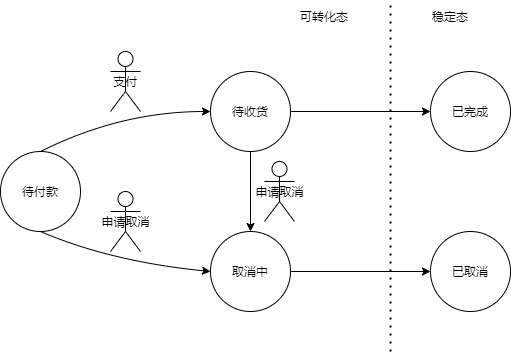

The diagram above was exported from draw.io. Its source (the exported page's mxGraphModel, read from the mxfile embedded in the PNG):
<mxGraphModel dx="1057" dy="504" grid="1" gridSize="10" guides="1" tooltips="1" connect="1" arrows="1" fold="1" page="1" pageScale="1" pageWidth="827" pageHeight="1169" math="0" shadow="0">
  <root>
    <mxCell id="0" />
    <mxCell id="1" parent="0" />
    <mxCell id="2" value="待付款" style="ellipse;whiteSpace=wrap;html=1;aspect=fixed;" parent="1" vertex="1">
      <mxGeometry x="90" y="200" width="80" height="80" as="geometry" />
    </mxCell>
    <mxCell id="3" value="待收货" style="ellipse;whiteSpace=wrap;html=1;aspect=fixed;" parent="1" vertex="1">
      <mxGeometry x="300" y="120" width="80" height="80" as="geometry" />
    </mxCell>
    <mxCell id="9" value="已完成" style="ellipse;whiteSpace=wrap;html=1;aspect=fixed;" parent="1" vertex="1">
      <mxGeometry x="520" y="120" width="80" height="80" as="geometry" />
    </mxCell>
    <mxCell id="10" value="已取消" style="ellipse;whiteSpace=wrap;html=1;aspect=fixed;" parent="1" vertex="1">
      <mxGeometry x="520" y="280" width="80" height="80" as="geometry" />
    </mxCell>
    <mxCell id="12" value="取消中" style="ellipse;whiteSpace=wrap;html=1;aspect=fixed;" parent="1" vertex="1">
      <mxGeometry x="300" y="280" width="80" height="80" as="geometry" />
    </mxCell>
    <mxCell id="16" value="" style="curved=1;endArrow=classic;html=1;exitX=0.5;exitY=0;exitDx=0;exitDy=0;entryX=0;entryY=0.5;entryDx=0;entryDy=0;" parent="1" source="2" target="3" edge="1">
      <mxGeometry width="50" height="50" relative="1" as="geometry">
        <mxPoint x="130" y="150" as="sourcePoint" />
        <mxPoint x="510" y="190" as="targetPoint" />
        <Array as="points">
          <mxPoint x="210" y="160" />
        </Array>
      </mxGeometry>
    </mxCell>
    <mxCell id="17" value="" style="curved=1;endArrow=classic;html=1;exitX=0.5;exitY=1;exitDx=0;exitDy=0;entryX=0;entryY=0.5;entryDx=0;entryDy=0;" parent="1" source="2" edge="1">
      <mxGeometry width="50" height="50" relative="1" as="geometry">
        <mxPoint x="90" y="360" as="sourcePoint" />
        <mxPoint x="300" y="320" as="targetPoint" />
        <Array as="points">
          <mxPoint x="200" y="310" />
        </Array>
      </mxGeometry>
    </mxCell>
    <mxCell id="18" value="" style="curved=1;endArrow=classic;html=1;exitX=1;exitY=0.5;exitDx=0;exitDy=0;entryX=0;entryY=0.5;entryDx=0;entryDy=0;" parent="1" source="3" target="9" edge="1">
      <mxGeometry width="50" height="50" relative="1" as="geometry">
        <mxPoint x="414" y="100" as="sourcePoint" />
        <mxPoint x="584" y="50" as="targetPoint" />
        <Array as="points" />
      </mxGeometry>
    </mxCell>
    <mxCell id="23" value="" style="curved=1;endArrow=classic;html=1;exitX=0.5;exitY=1;exitDx=0;exitDy=0;entryX=0.5;entryY=0;entryDx=0;entryDy=0;" parent="1" source="3" edge="1">
      <mxGeometry width="50" height="50" relative="1" as="geometry">
        <mxPoint x="350" y="170" as="sourcePoint" />
        <mxPoint x="340" y="280" as="targetPoint" />
        <Array as="points" />
      </mxGeometry>
    </mxCell>
    <mxCell id="24" value="" style="curved=1;endArrow=classic;html=1;exitX=1;exitY=0.5;exitDx=0;exitDy=0;entryX=0;entryY=0.5;entryDx=0;entryDy=0;" parent="1" source="12" target="10" edge="1">
      <mxGeometry width="50" height="50" relative="1" as="geometry">
        <mxPoint x="400" y="500" as="sourcePoint" />
        <mxPoint x="570" y="540" as="targetPoint" />
        <Array as="points" />
      </mxGeometry>
    </mxCell>
    <mxCell id="25" value="" style="endArrow=none;dashed=1;html=1;dashPattern=1 3;strokeWidth=2;" parent="1" edge="1">
      <mxGeometry width="50" height="50" relative="1" as="geometry">
        <mxPoint x="480" y="400" as="sourcePoint" />
        <mxPoint x="480" y="50" as="targetPoint" />
      </mxGeometry>
    </mxCell>
    <mxCell id="26" value="稳定态" style="text;html=1;strokeColor=none;fillColor=none;align=center;verticalAlign=middle;whiteSpace=wrap;rounded=0;" parent="1" vertex="1">
      <mxGeometry x="510" y="50" width="60" height="30" as="geometry" />
    </mxCell>
    <mxCell id="27" value="可转化态" style="text;html=1;strokeColor=none;fillColor=none;align=center;verticalAlign=middle;whiteSpace=wrap;rounded=0;" parent="1" vertex="1">
      <mxGeometry x="384" y="50" width="60" height="30" as="geometry" />
    </mxCell>
    <mxCell id="31" value="支付" style="shape=umlActor;verticalLabelPosition=middle;verticalAlign=middle;html=1;outlineConnect=0;labelPosition=center;align=center;" vertex="1" parent="1">
      <mxGeometry x="200" y="100" width="30" height="60" as="geometry" />
    </mxCell>
    <mxCell id="33" value="申请取消" style="shape=umlActor;verticalLabelPosition=middle;verticalAlign=middle;outlineConnect=0;align=center;fontColor=default;html=1;horizontal=1;fontStyle=0;labelPosition=center;" vertex="1" parent="1">
      <mxGeometry x="354" y="210" width="30" height="60" as="geometry" />
    </mxCell>
    <mxCell id="42" value="申请取消" style="shape=umlActor;verticalLabelPosition=middle;verticalAlign=middle;outlineConnect=0;align=center;fontColor=default;html=1;horizontal=1;fontStyle=0;labelPosition=center;" vertex="1" parent="1">
      <mxGeometry x="200" y="240" width="30" height="60" as="geometry" />
    </mxCell>
  </root>
</mxGraphModel>